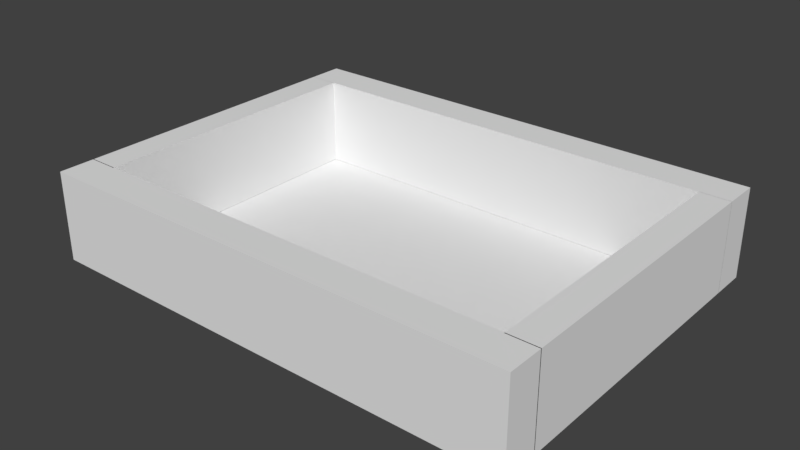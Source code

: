 # Source: room_base.blend  (saved by Blender 2.80.75; exported with 4.5.12 LTS)
import bpy
from mathutils import Matrix  # noqa: F401  (used for matrix-valued properties, if any)

bpy.ops.wm.read_factory_settings(use_empty=True)
scene = bpy.context.scene
scene.name = 'Scene'

# ---- collections
col_collection_1 = bpy.data.collections.new('Collection 1'); scene.collection.children.link(col_collection_1)

# ---- materials (node trees are filled in below, after node groups)
mat_material_001 = bpy.data.materials.new('Material.001')
mat_material_001.alpha_threshold = 0.0
mat_material_001.use_transparent_shadow = False
mat_material_001.roughness = 0.5
mat_material_001.line_color = (0.0, 0.0, 0.0, 1.0)
mat_material = bpy.data.materials.new('Material')
mat_material.alpha_threshold = 0.0
mat_material.use_transparent_shadow = False
mat_material.roughness = 0.5
mat_material.line_color = (0.0, 0.0, 0.0, 1.0)
mat_material_002 = bpy.data.materials.new('Material.002')
mat_material_002.alpha_threshold = 0.0
mat_material_002.use_transparent_shadow = False
mat_material_002.roughness = 0.5
mat_material_002.line_color = (0.0, 0.0, 0.0, 1.0)
mat_material_004 = bpy.data.materials.new('Material.004')
mat_material_004.alpha_threshold = 0.0
mat_material_004.use_transparent_shadow = False
mat_material_004.roughness = 0.5
mat_material_004.line_color = (0.0, 0.0, 0.0, 1.0)

# ---- material node trees

# ---- world
world_world = bpy.data.worlds.new('World'); scene.world = world_world
world_world.color = (0.05088, 0.05088, 0.05088)
world_world.use_sun_shadow = False
world_world.sun_shadow_jitter_overblur = 0.0
world_world.cycles.sampling_method = 'MANUAL'

# ---- meshes
me_plane = bpy.data.meshes.new('Plane')
me_plane.from_pydata([(-1.0, -1.0, 0.0), (1.0, -1.0, 0.0), (-1.0, 1.0, 0.0), (1.0, 1.0, 0.0), (1.104, 0.9638, 0.002292), (1.104, -0.9638, 0.002292), (0.9682, -0.9638, 0.002292), (0.9682, 0.9638, 0.002292), (1.104, 0.9638, 0.5953), (1.104, -0.9638, 0.5953), (0.9682, -0.9638, 0.5953), (0.9682, 0.9638, 0.5953), (-0.964, 0.9638, 0.002292), (-0.964, -0.9638, 0.002292), (-1.098, -0.9638, 0.002292), (-1.098, 0.9638, 0.002292), (-0.964, 0.9638, 0.5953), (-0.964, -0.9638, 0.5953), (-1.098, -0.9638, 0.5953), (-1.098, 0.9638, 0.5953), (-1.098, -0.9588, 0.002292), (1.104, -0.9588, 0.002292), (1.104, -1.199, 0.002292), (-1.098, -1.199, 0.002292), (-1.098, -0.9588, 0.5953), (1.104, -0.9588, 0.5953), (1.104, -1.199, 0.5953), (-1.098, -1.199, 0.5953), (-1.098, 1.203, 0.002292), (1.104, 1.203, 0.002292), (1.104, 0.9626, 0.002292), (-1.098, 0.9626, 0.002292), (-1.098, 1.203, 0.5953), (1.104, 1.203, 0.5953), (1.104, 0.9626, 0.5953), (-1.098, 0.9626, 0.5953)], [], [(0, 1, 3, 2), (4, 5, 6, 7), (8, 11, 10, 9), (4, 8, 9, 5), (5, 9, 10, 6), (6, 10, 11, 7), (8, 4, 7, 11), (12, 13, 14, 15), (16, 19, 18, 17), (12, 16, 17, 13), (13, 17, 18, 14), (14, 18, 19, 15), (16, 12, 15, 19), (20, 21, 22, 23), (24, 27, 26, 25), (20, 24, 25, 21), (21, 25, 26, 22), (22, 26, 27, 23), (24, 20, 23, 27), (28, 29, 30, 31), (32, 35, 34, 33), (28, 32, 33, 29), (29, 33, 34, 30), (30, 34, 35, 31), (32, 28, 31, 35)])
me_plane.polygons.foreach_set('material_index', [0, 0, 0, 0, 0, 0, 0, 1, 1, 1, 1, 1, 1, 2, 2, 2, 2, 2, 2, 3, 3, 3, 3, 3, 3])
me_plane.materials.append(mat_material_001)
me_plane.materials.append(mat_material)
me_plane.materials.append(mat_material_002)
me_plane.materials.append(mat_material_004)
me_plane.use_remesh_preserve_volume = False
me_plane.use_remesh_preserve_attributes = False
me_plane.use_mirror_vertex_groups = False
me_plane.update()

# ---- objects
ob_plane = bpy.data.objects.new('Plane', me_plane)

# ---- transforms, parenting, visibility, modifiers, constraints
ob_plane.location = (0.0, 0.0, 0.0)
ob_plane.scale = (12.18, 8.313, 8.313)
ob_plane.lineart.crease_threshold = 0.0

# ---- collection membership
col_collection_1.objects.link(ob_plane)

# ---- scene / render settings (as saved in the file)
scene.frame_start = 1; scene.frame_end = 250; scene.frame_set(1)
scene.render.engine = 'BLENDER_EEVEE_NEXT'
scene.render.resolution_percentage = 50
scene.render.dither_intensity = 0.0
scene.cycles.use_denoising = False
scene.cycles.samples = 128
scene.cycles.sampling_pattern = 'TABULATED_SOBOL'
scene.cycles.use_adaptive_sampling = False
scene.cycles.use_light_tree = False
scene.cycles.blur_glossy = 0.0
scene.cycles.sample_clamp_indirect = 0.0
scene.view_settings.view_transform = 'Standard'
bpy.context.view_layer.update()

# ---- added for rendering (the .blend has no active camera and no usable light): camera, sun
cam_auto = bpy.data.cameras.new('AutoCamera')
cam_auto.lens = 50.0
cam_auto.sensor_width = 36.0
cam_auto.clip_end = 1000.0
ob_auto_camera = bpy.data.objects.new('AutoCamera', cam_auto)
scene.collection.objects.link(ob_auto_camera)
ob_auto_camera.location = (31.3143, -37.5194, 27.4976)
ob_auto_camera.rotation_euler = (1.09748, -7.21219e-08, 0.694738)
scene.camera = ob_auto_camera
light_auto_sun = bpy.data.lights.new('AutoSun', 'SUN')
light_auto_sun.energy = 3.0
light_auto_sun.angle = 0.0523599
ob_auto_sun = bpy.data.objects.new('AutoSun', light_auto_sun)
scene.collection.objects.link(ob_auto_sun)
ob_auto_sun.rotation_euler = (0.872665, 0.174533, 0.523599)
bpy.context.view_layer.update()
